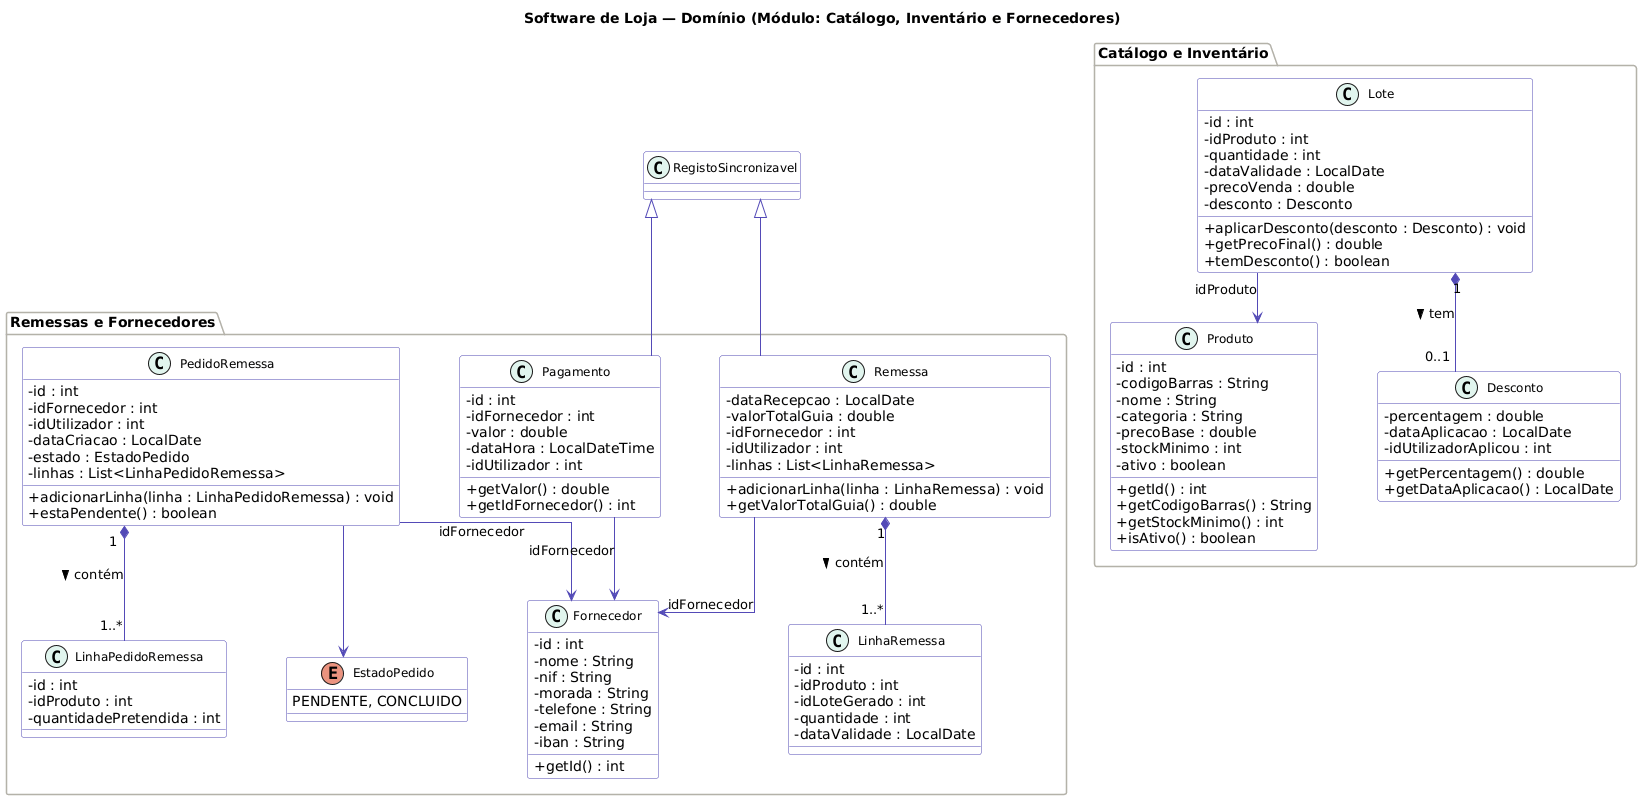

The diagram above was rendered by PlantUML. Its source (embedded in the PNG):
@startuml
skinparam classAttributeIconSize 0
skinparam classFontSize 12
skinparam classHeaderBackgroundColor #EEEDFE
skinparam classBorderColor #534AB7
skinparam classBackgroundColor #FAFAFA
skinparam arrowColor #534AB7
skinparam stereotypeCBackgroundColor #E1F5EE
skinparam stereotypeABackgroundColor #FAC775
skinparam stereotypeIBackgroundColor #D1ECF1
skinparam packageBackgroundColor #F8F8F8
skinparam packageBorderColor #B4B2A9
skinparam linetype ortho
skinparam nodesep 60
skinparam ranksep 50

title Software de Loja — Domínio (Módulo: Catálogo, Inventário e Fornecedores)

package "Catálogo e Inventário" #FEFEFE {

  class Produto {
    - id : int
    - codigoBarras : String
    - nome : String
    - categoria : String
    - precoBase : double
    - stockMinimo : int
    - ativo : boolean
    + getId() : int
    + getCodigoBarras() : String
    + getStockMinimo() : int
    + isAtivo() : boolean
  }

  class Desconto {
    - percentagem : double
    - dataAplicacao : LocalDate
    - idUtilizadorAplicou : int
    + getPercentagem() : double
    + getDataAplicacao() : LocalDate
  }

  class Lote {
    - id : int
    - idProduto : int
    - quantidade : int
    - dataValidade : LocalDate
    - precoVenda : double
    - desconto : Desconto
    + aplicarDesconto(desconto : Desconto) : void
    + getPrecoFinal() : double
    + temDesconto() : boolean
  }
}

package "Remessas e Fornecedores" #FEFEFE {

  class Fornecedor {
    - id : int
    - nome : String
    - nif : String
    - morada : String
    - telefone : String
    - email : String
    - iban : String
    + getId() : int
  }

  enum EstadoPedido {
    PENDENTE, CONCLUIDO
  }

  class PedidoRemessa {
    - id : int
    - idFornecedor : int
    - idUtilizador : int
    - dataCriacao : LocalDate
    - estado : EstadoPedido
    - linhas : List<LinhaPedidoRemessa>
    + adicionarLinha(linha : LinhaPedidoRemessa) : void
    + estaPendente() : boolean
  }

  class Pagamento {
    - id : int
    - idFornecedor : int
    - valor : double
    - dataHora : LocalDateTime
    - idUtilizador : int
    + getValor() : double
    + getIdFornecedor() : int
  }

  class LinhaPedidoRemessa {
    - id : int
    - idProduto : int
    - quantidadePretendida : int
  }

  class Remessa {
    - dataRecepcao : LocalDate
    - valorTotalGuia : double
    - idFornecedor : int
    - idUtilizador : int
    - linhas : List<LinhaRemessa>
    + adicionarLinha(linha : LinhaRemessa) : void
    + getValorTotalGuia() : double
  }

  class LinhaRemessa {
    - id : int
    - idProduto : int
    - idLoteGerado : int
    - quantidade : int
    - dataValidade : LocalDate
  }
}

' Relações de Composição (Linhas pertencem à Raiz)
PedidoRemessa "1" *-- "1..*" LinhaPedidoRemessa : contém >
Remessa "1" *-- "1..*" LinhaRemessa : contém >
Lote "1" *-- "0..1" Desconto : tem >

' Referências por ID (Mantendo fraco acoplamento)
Lote --> Produto : idProduto
PedidoRemessa --> Fornecedor : idFornecedor
Remessa --> Fornecedor : idFornecedor
PedidoRemessa --> EstadoPedido
Pagamento --> Fornecedor : idFornecedor

' Herança sincronizável (CORRIGIDO: duplicação removida, Pagamento adicionado)
RegistoSincronizavel <|-- Remessa
RegistoSincronizavel <|-- Pagamento
@enduml